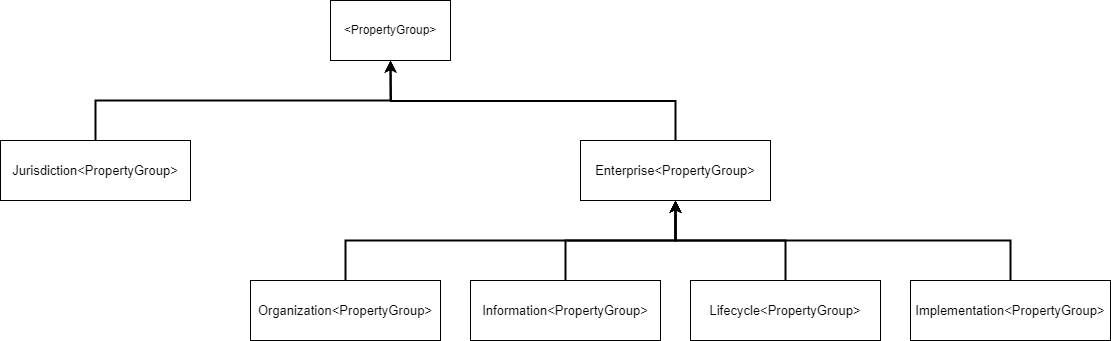

The diagram above was exported from draw.io. Its source (the exported page's mxGraphModel, read from the mxfile embedded in the PNG):
<mxGraphModel dx="2954" dy="1150" grid="1" gridSize="10" guides="1" tooltips="1" connect="1" arrows="1" fold="1" page="1" pageScale="1" pageWidth="827" pageHeight="1169" math="0" shadow="0">
  <root>
    <mxCell id="0" />
    <mxCell id="1" parent="0" />
    <mxCell id="OxfzJZ2VuD7AXPFo2Aal-17" style="edgeStyle=orthogonalEdgeStyle;rounded=0;orthogonalLoop=1;jettySize=auto;html=1;exitX=0.5;exitY=0;exitDx=0;exitDy=0;entryX=0.5;entryY=1;entryDx=0;entryDy=0;strokeWidth=2;" edge="1" parent="1" source="OxfzJZ2VuD7AXPFo2Aal-2" target="OxfzJZ2VuD7AXPFo2Aal-13">
      <mxGeometry relative="1" as="geometry" />
    </mxCell>
    <mxCell id="OxfzJZ2VuD7AXPFo2Aal-2" value="&lt;font style=&quot;font-size: 13px;&quot;&gt;Organization&amp;lt;PropertyGroup&amp;gt;&lt;/font&gt;" style="rounded=0;whiteSpace=wrap;html=1;" vertex="1" parent="1">
      <mxGeometry x="340" y="450" width="190" height="60" as="geometry" />
    </mxCell>
    <mxCell id="OxfzJZ2VuD7AXPFo2Aal-4" value="&amp;lt;PropertyGroup&amp;gt;" style="rounded=0;whiteSpace=wrap;html=1;" vertex="1" parent="1">
      <mxGeometry x="420" y="170" width="120" height="60" as="geometry" />
    </mxCell>
    <mxCell id="OxfzJZ2VuD7AXPFo2Aal-18" style="edgeStyle=orthogonalEdgeStyle;rounded=0;orthogonalLoop=1;jettySize=auto;html=1;exitX=0.5;exitY=0;exitDx=0;exitDy=0;entryX=0.5;entryY=1;entryDx=0;entryDy=0;strokeWidth=2;" edge="1" parent="1" source="OxfzJZ2VuD7AXPFo2Aal-9" target="OxfzJZ2VuD7AXPFo2Aal-13">
      <mxGeometry relative="1" as="geometry" />
    </mxCell>
    <mxCell id="OxfzJZ2VuD7AXPFo2Aal-9" value="&lt;font style=&quot;font-size: 13px;&quot;&gt;Information&amp;lt;PropertyGroup&amp;gt;&lt;/font&gt;" style="rounded=0;whiteSpace=wrap;html=1;" vertex="1" parent="1">
      <mxGeometry x="560" y="450" width="190" height="60" as="geometry" />
    </mxCell>
    <mxCell id="OxfzJZ2VuD7AXPFo2Aal-19" style="edgeStyle=orthogonalEdgeStyle;rounded=0;orthogonalLoop=1;jettySize=auto;html=1;exitX=0.5;exitY=0;exitDx=0;exitDy=0;entryX=0.5;entryY=1;entryDx=0;entryDy=0;strokeWidth=2;" edge="1" parent="1" source="OxfzJZ2VuD7AXPFo2Aal-10" target="OxfzJZ2VuD7AXPFo2Aal-13">
      <mxGeometry relative="1" as="geometry" />
    </mxCell>
    <mxCell id="OxfzJZ2VuD7AXPFo2Aal-10" value="&lt;font style=&quot;font-size: 13px;&quot;&gt;Lifecycle&amp;lt;PropertyGroup&amp;gt;&lt;/font&gt;" style="rounded=0;whiteSpace=wrap;html=1;" vertex="1" parent="1">
      <mxGeometry x="780" y="450" width="190" height="60" as="geometry" />
    </mxCell>
    <mxCell id="OxfzJZ2VuD7AXPFo2Aal-20" style="edgeStyle=orthogonalEdgeStyle;rounded=0;orthogonalLoop=1;jettySize=auto;html=1;exitX=0.5;exitY=0;exitDx=0;exitDy=0;entryX=0.5;entryY=1;entryDx=0;entryDy=0;strokeWidth=2;" edge="1" parent="1" source="OxfzJZ2VuD7AXPFo2Aal-11" target="OxfzJZ2VuD7AXPFo2Aal-13">
      <mxGeometry relative="1" as="geometry" />
    </mxCell>
    <mxCell id="OxfzJZ2VuD7AXPFo2Aal-11" value="&lt;font style=&quot;font-size: 13px;&quot;&gt;Implementation&amp;lt;PropertyGroup&amp;gt;&lt;/font&gt;" style="rounded=0;whiteSpace=wrap;html=1;" vertex="1" parent="1">
      <mxGeometry x="1000" y="450" width="200" height="60" as="geometry" />
    </mxCell>
    <mxCell id="OxfzJZ2VuD7AXPFo2Aal-21" style="edgeStyle=orthogonalEdgeStyle;rounded=0;orthogonalLoop=1;jettySize=auto;html=1;exitX=0.5;exitY=0;exitDx=0;exitDy=0;entryX=0.5;entryY=1;entryDx=0;entryDy=0;strokeWidth=2;" edge="1" parent="1" source="OxfzJZ2VuD7AXPFo2Aal-12" target="OxfzJZ2VuD7AXPFo2Aal-4">
      <mxGeometry relative="1" as="geometry" />
    </mxCell>
    <mxCell id="OxfzJZ2VuD7AXPFo2Aal-12" value="&lt;font style=&quot;font-size: 13px;&quot;&gt;Jurisdiction&amp;lt;PropertyGroup&amp;gt;&lt;/font&gt;" style="rounded=0;whiteSpace=wrap;html=1;" vertex="1" parent="1">
      <mxGeometry x="90" y="310" width="190" height="60" as="geometry" />
    </mxCell>
    <mxCell id="OxfzJZ2VuD7AXPFo2Aal-22" style="edgeStyle=orthogonalEdgeStyle;rounded=0;orthogonalLoop=1;jettySize=auto;html=1;exitX=0.5;exitY=0;exitDx=0;exitDy=0;strokeWidth=2;" edge="1" parent="1" source="OxfzJZ2VuD7AXPFo2Aal-13">
      <mxGeometry relative="1" as="geometry">
        <mxPoint x="480" y="230" as="targetPoint" />
      </mxGeometry>
    </mxCell>
    <mxCell id="OxfzJZ2VuD7AXPFo2Aal-13" value="&lt;font style=&quot;font-size: 13px;&quot;&gt;Enterprise&amp;lt;PropertyGroup&amp;gt;&lt;/font&gt;" style="rounded=0;whiteSpace=wrap;html=1;" vertex="1" parent="1">
      <mxGeometry x="670" y="310" width="190" height="60" as="geometry" />
    </mxCell>
  </root>
</mxGraphModel>